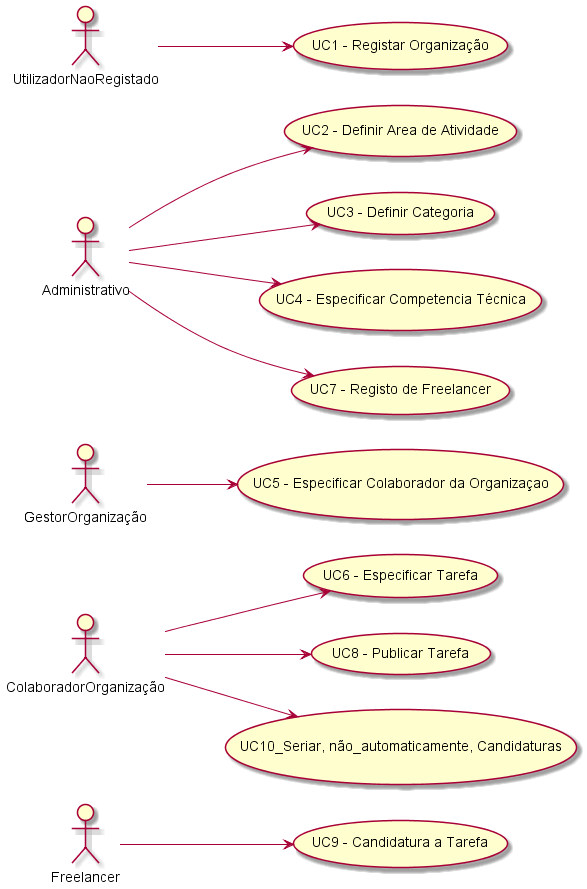

The diagram above was rendered by PlantUML. Its source (embedded in the PNG):
@startuml

left to right direction 
actor Freelancer
actor ColaboradorOrganização
actor GestorOrganização
actor Administrativo
actor UtilizadorNaoRegistado




Freelancer --> (UC9 - Candidatura a Tarefa)
ColaboradorOrganização --> (UC6 - Especificar Tarefa)
ColaboradorOrganização --> (UC8 - Publicar Tarefa)
ColaboradorOrganização --> (UC10_Seriar, não_automaticamente, Candidaturas)
GestorOrganização --> (UC5 - Especificar Colaborador da Organizaçao)
Administrativo --> (UC2 - Definir Area de Atividade)
Administrativo --> (UC3 - Definir Categoria)
Administrativo --> (UC4 - Especificar Competencia Técnica)
Administrativo --> (UC7 - Registo de Freelancer)
UtilizadorNaoRegistado --> (UC1 - Registar Organização)
@enduml